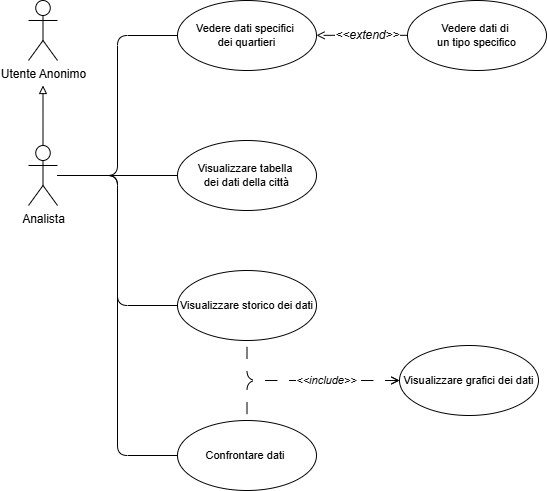

The diagram above was exported from draw.io. Its source (the exported page's mxGraphModel, read from the mxfile embedded in the PNG):
<mxGraphModel dx="1424" dy="750" grid="1" gridSize="10" guides="1" tooltips="1" connect="1" arrows="1" fold="1" page="1" pageScale="1" pageWidth="2336" pageHeight="1654" background="#FFFFFF" math="0" shadow="0">
  <root>
    <mxCell id="0" />
    <mxCell id="1" parent="0" />
    <mxCell id="dtRPnlczimbsUb8NnuqL-2" style="edgeStyle=orthogonalEdgeStyle;shape=connector;curved=0;rounded=1;orthogonalLoop=1;jettySize=auto;html=1;entryX=0;entryY=0.5;entryDx=0;entryDy=0;strokeColor=default;align=center;verticalAlign=middle;fontFamily=Helvetica;fontSize=11;fontColor=default;labelBackgroundColor=default;endArrow=none;endFill=0;" parent="1" source="dtRPnlczimbsUb8NnuqL-7" target="dtRPnlczimbsUb8NnuqL-9" edge="1">
      <mxGeometry relative="1" as="geometry" />
    </mxCell>
    <mxCell id="dtRPnlczimbsUb8NnuqL-3" style="edgeStyle=orthogonalEdgeStyle;shape=connector;curved=0;rounded=1;orthogonalLoop=1;jettySize=auto;html=1;entryX=0;entryY=0.5;entryDx=0;entryDy=0;strokeColor=default;align=center;verticalAlign=middle;fontFamily=Helvetica;fontSize=11;fontColor=default;labelBackgroundColor=default;endArrow=none;endFill=0;" parent="1" source="dtRPnlczimbsUb8NnuqL-7" target="dtRPnlczimbsUb8NnuqL-8" edge="1">
      <mxGeometry relative="1" as="geometry" />
    </mxCell>
    <mxCell id="dtRPnlczimbsUb8NnuqL-4" style="edgeStyle=orthogonalEdgeStyle;shape=connector;curved=0;rounded=1;orthogonalLoop=1;jettySize=auto;html=1;entryX=0;entryY=0.5;entryDx=0;entryDy=0;strokeColor=default;align=center;verticalAlign=middle;fontFamily=Helvetica;fontSize=11;fontColor=default;labelBackgroundColor=default;endArrow=none;endFill=0;" parent="1" source="dtRPnlczimbsUb8NnuqL-7" target="dtRPnlczimbsUb8NnuqL-10" edge="1">
      <mxGeometry relative="1" as="geometry" />
    </mxCell>
    <mxCell id="dtRPnlczimbsUb8NnuqL-6" style="edgeStyle=orthogonalEdgeStyle;rounded=1;orthogonalLoop=1;jettySize=auto;html=1;curved=0;endArrow=none;endFill=0;" parent="1" source="dtRPnlczimbsUb8NnuqL-7" target="dtRPnlczimbsUb8NnuqL-15" edge="1">
      <mxGeometry relative="1" as="geometry" />
    </mxCell>
    <mxCell id="dtRPnlczimbsUb8NnuqL-19" style="edgeStyle=orthogonalEdgeStyle;rounded=0;orthogonalLoop=1;jettySize=auto;html=1;endArrow=block;endFill=0;" parent="1" source="dtRPnlczimbsUb8NnuqL-7" edge="1">
      <mxGeometry relative="1" as="geometry">
        <mxPoint x="1655.4999999999998" y="1040" as="targetPoint" />
      </mxGeometry>
    </mxCell>
    <mxCell id="dtRPnlczimbsUb8NnuqL-7" value="Analista" style="shape=umlActor;verticalLabelPosition=bottom;verticalAlign=top;html=1;outlineConnect=0;" parent="1" vertex="1">
      <mxGeometry x="1641" y="1100" width="29" height="60" as="geometry" />
    </mxCell>
    <mxCell id="dtRPnlczimbsUb8NnuqL-8" value="Vedere dati specifici&amp;nbsp;&lt;div&gt;dei quartieri&lt;/div&gt;" style="ellipse;whiteSpace=wrap;html=1;fontFamily=Helvetica;fontSize=11;fontColor=default;labelBackgroundColor=default;" parent="1" vertex="1">
      <mxGeometry x="1790" y="955" width="139" height="70" as="geometry" />
    </mxCell>
    <mxCell id="dtRPnlczimbsUb8NnuqL-9" value="Visualizzare storico dei dati" style="ellipse;whiteSpace=wrap;html=1;fontFamily=Helvetica;fontSize=11;fontColor=default;labelBackgroundColor=default;" parent="1" vertex="1">
      <mxGeometry x="1790" y="1225" width="139" height="70" as="geometry" />
    </mxCell>
    <mxCell id="dtRPnlczimbsUb8NnuqL-10" value="Confrontare dati&amp;nbsp;" style="ellipse;whiteSpace=wrap;html=1;fontFamily=Helvetica;fontSize=11;fontColor=default;labelBackgroundColor=default;" parent="1" vertex="1">
      <mxGeometry x="1790" y="1375" width="139" height="70" as="geometry" />
    </mxCell>
    <mxCell id="dtRPnlczimbsUb8NnuqL-11" style="edgeStyle=orthogonalEdgeStyle;rounded=1;orthogonalLoop=1;jettySize=auto;html=1;entryX=0.5;entryY=0;entryDx=0;entryDy=0;dashed=1;dashPattern=12 12;strokeColor=default;align=center;verticalAlign=middle;fontFamily=Helvetica;fontSize=11;fontColor=default;labelBackgroundColor=default;startArrow=open;startFill=0;endArrow=none;endFill=0;curved=0;" parent="1" source="dtRPnlczimbsUb8NnuqL-13" target="dtRPnlczimbsUb8NnuqL-10" edge="1">
      <mxGeometry relative="1" as="geometry" />
    </mxCell>
    <mxCell id="dtRPnlczimbsUb8NnuqL-12" value="&amp;lt;&amp;lt;include&amp;gt;&amp;gt;" style="edgeStyle=orthogonalEdgeStyle;rounded=1;orthogonalLoop=1;jettySize=auto;html=1;entryX=0.5;entryY=1;entryDx=0;entryDy=0;dashed=1;dashPattern=12 12;strokeColor=default;align=center;verticalAlign=middle;fontFamily=Helvetica;fontSize=11;fontColor=default;labelBackgroundColor=default;startArrow=open;startFill=0;endArrow=none;endFill=0;curved=0;fontStyle=2" parent="1" source="dtRPnlczimbsUb8NnuqL-13" target="dtRPnlczimbsUb8NnuqL-9" edge="1">
      <mxGeometry x="-0.2391" relative="1" as="geometry">
        <mxPoint as="offset" />
      </mxGeometry>
    </mxCell>
    <mxCell id="dtRPnlczimbsUb8NnuqL-13" value="Visualizzare grafici dei dati" style="ellipse;whiteSpace=wrap;html=1;fontFamily=Helvetica;fontSize=11;fontColor=default;labelBackgroundColor=default;" parent="1" vertex="1">
      <mxGeometry x="2012" y="1300" width="139" height="70" as="geometry" />
    </mxCell>
    <mxCell id="dtRPnlczimbsUb8NnuqL-14" value="Vedere dati di&amp;nbsp;&lt;div&gt;un tipo specifico&lt;/div&gt;" style="ellipse;whiteSpace=wrap;html=1;fontFamily=Helvetica;fontSize=11;fontColor=default;labelBackgroundColor=default;" parent="1" vertex="1">
      <mxGeometry x="2020" y="955" width="139" height="70" as="geometry" />
    </mxCell>
    <mxCell id="dtRPnlczimbsUb8NnuqL-15" value="Visualizzare tabella&amp;nbsp;&lt;div&gt;dei dati della città&lt;/div&gt;" style="ellipse;whiteSpace=wrap;html=1;fontFamily=Helvetica;fontSize=11;fontColor=default;labelBackgroundColor=default;" parent="1" vertex="1">
      <mxGeometry x="1790" y="1095" width="139" height="70" as="geometry" />
    </mxCell>
    <mxCell id="dtRPnlczimbsUb8NnuqL-16" value="&lt;font style=&quot;font-size: 12px;&quot;&gt;&amp;lt;&amp;lt;extend&amp;gt;&amp;gt;&lt;/font&gt;" style="edgeStyle=orthogonalEdgeStyle;rounded=0;orthogonalLoop=1;jettySize=auto;html=1;dashed=1;dashPattern=12 12;endArrow=open;endFill=0;fontStyle=2" parent="1" edge="1">
      <mxGeometry x="-0.1209" relative="1" as="geometry">
        <mxPoint x="2020" y="989.82" as="sourcePoint" />
        <mxPoint x="1929" y="989.82" as="targetPoint" />
        <mxPoint as="offset" />
      </mxGeometry>
    </mxCell>
    <mxCell id="dtRPnlczimbsUb8NnuqL-1" value="Utente Anonimo" style="shape=umlActor;verticalLabelPosition=bottom;verticalAlign=top;html=1;outlineConnect=0;" parent="1" vertex="1">
      <mxGeometry x="1641" y="955" width="29" height="60" as="geometry" />
    </mxCell>
  </root>
</mxGraphModel>